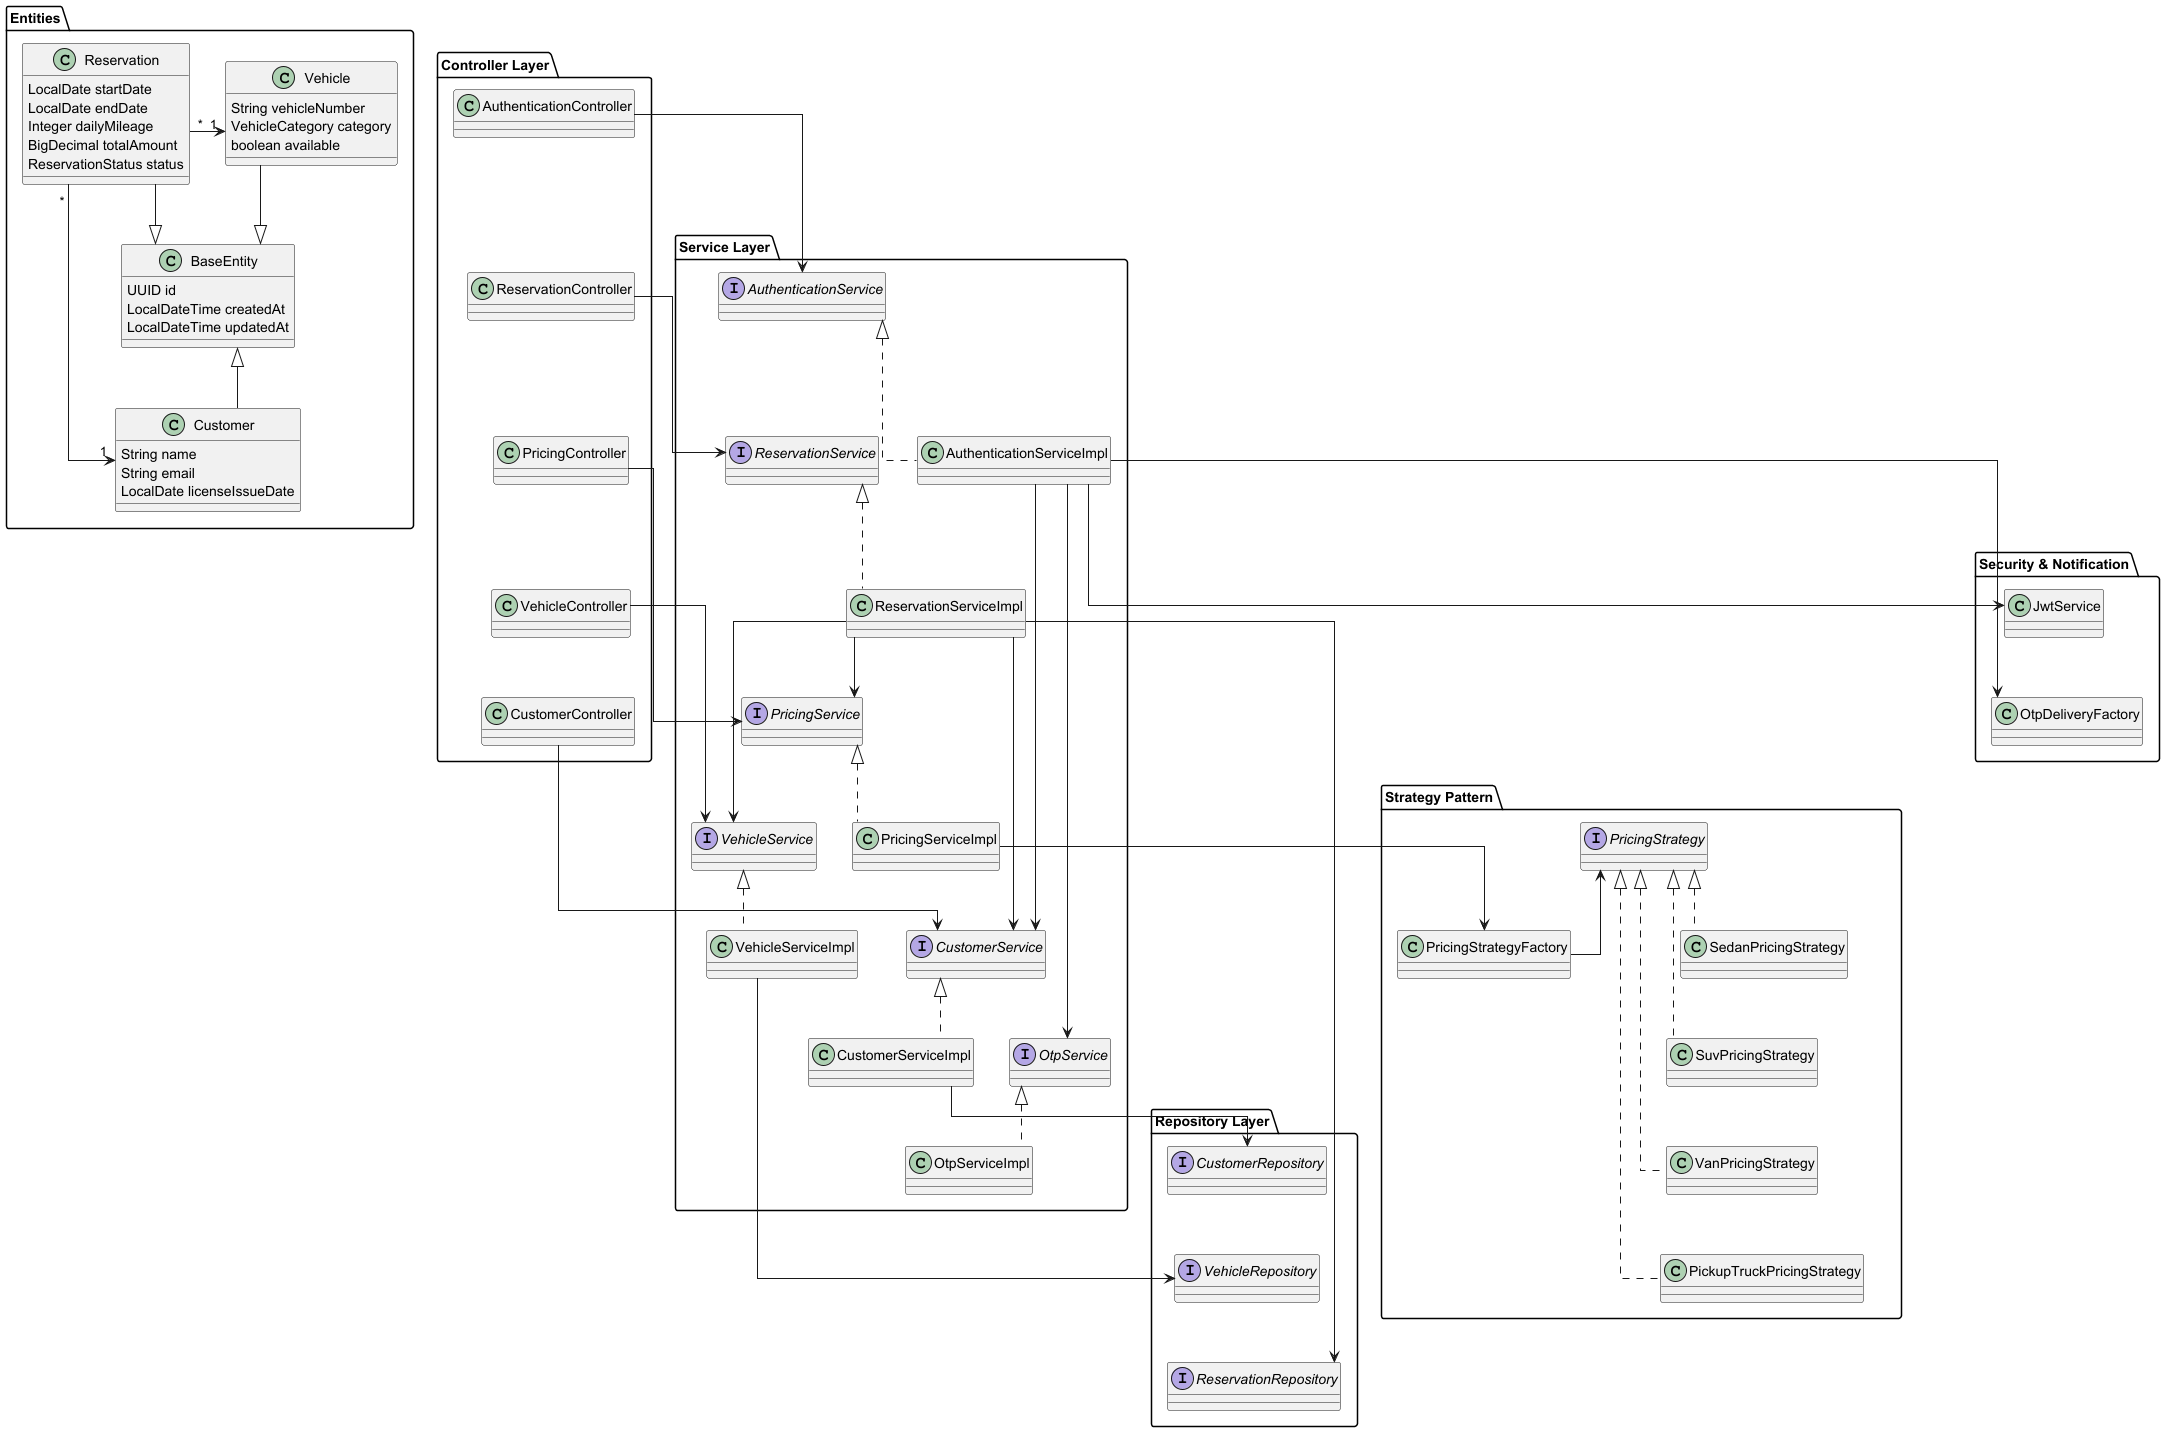

The diagram above was rendered by PlantUML. Its source (embedded in the PNG):
@startuml

skinparam classAttributeIconSize 0
skinparam linetype ortho
top to bottom direction

package "Controller Layer" {

class AuthenticationController
class ReservationController
class PricingController
class VehicleController
class CustomerController

AuthenticationController -[hidden]down-> ReservationController
ReservationController -[hidden]down-> PricingController
PricingController -[hidden]down-> VehicleController
VehicleController -[hidden]down-> CustomerController

}

package "Service Layer" {

interface AuthenticationService
interface ReservationService
interface PricingService
interface VehicleService
interface CustomerService
interface OtpService

class AuthenticationServiceImpl
class ReservationServiceImpl
class PricingServiceImpl
class VehicleServiceImpl
class CustomerServiceImpl
class OtpServiceImpl

AuthenticationService -[hidden]down-> ReservationService
ReservationService -[hidden]down-> PricingService
PricingService -[hidden]down-> VehicleService
VehicleService -[hidden]down-> CustomerService
CustomerService -[hidden]down-> OtpService

AuthenticationServiceImpl -[hidden]down-> ReservationServiceImpl
ReservationServiceImpl -[hidden]down-> PricingServiceImpl
PricingServiceImpl -[hidden]down-> VehicleServiceImpl
VehicleServiceImpl -[hidden]down-> CustomerServiceImpl
CustomerServiceImpl -[hidden]down-> OtpServiceImpl

AuthenticationService <|.. AuthenticationServiceImpl
ReservationService <|.. ReservationServiceImpl
PricingService <|.. PricingServiceImpl
VehicleService <|.. VehicleServiceImpl
CustomerService <|.. CustomerServiceImpl
OtpService <|.. OtpServiceImpl

}

package "Repository Layer" {

interface CustomerRepository
interface VehicleRepository
interface ReservationRepository

CustomerRepository -[hidden]down-> VehicleRepository
VehicleRepository -[hidden]down-> ReservationRepository

}

package "Strategy Pattern" {

interface PricingStrategy

class SedanPricingStrategy
class SuvPricingStrategy
class VanPricingStrategy
class PickupTruckPricingStrategy

class PricingStrategyFactory

SedanPricingStrategy -[hidden]down-> SuvPricingStrategy
SuvPricingStrategy -[hidden]down-> VanPricingStrategy
VanPricingStrategy -[hidden]down-> PickupTruckPricingStrategy

PricingStrategy <|.. SedanPricingStrategy
PricingStrategy <|.. SuvPricingStrategy
PricingStrategy <|.. VanPricingStrategy
PricingStrategy <|.. PickupTruckPricingStrategy

PricingStrategyFactory -up-> PricingStrategy

}

package "Security & Notification" {

class JwtService
class OtpDeliveryFactory

JwtService -[hidden]down-> OtpDeliveryFactory

}

package "Entities" {

class BaseEntity{
UUID id
LocalDateTime createdAt
LocalDateTime updatedAt
}

class Customer{
String name
String email
LocalDate licenseIssueDate
}

class Vehicle{
String vehicleNumber
VehicleCategory category
boolean available
}

class Reservation{
LocalDate startDate
LocalDate endDate
Integer dailyMileage
BigDecimal totalAmount
ReservationStatus status
}

BaseEntity -[hidden]down-> Customer
Customer -[hidden]down-> Vehicle
Vehicle -[hidden]down-> Reservation

Customer --|> BaseEntity
Vehicle --|> BaseEntity
Reservation --|> BaseEntity

}

Reservation "*" -left-> "1" Customer
Reservation "*" -right-> "1" Vehicle

ReservationController -down-> ReservationService
PricingController -down-> PricingService
VehicleController -down-> VehicleService
CustomerController -down-> CustomerService

ReservationServiceImpl -down-> CustomerService

ReservationServiceImpl -down-> VehicleService

ReservationServiceImpl -down-> PricingService

ReservationServiceImpl -down-> ReservationRepository

CustomerServiceImpl -down-> CustomerRepository

VehicleServiceImpl -down-> VehicleRepository

PricingServiceImpl -down-> PricingStrategyFactory

AuthenticationController -down-> AuthenticationService

AuthenticationServiceImpl -down-> OtpService
AuthenticationServiceImpl -down-> CustomerService
AuthenticationServiceImpl -down-> JwtService
AuthenticationServiceImpl -down-> OtpDeliveryFactory

@enduml